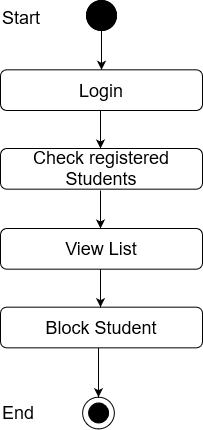

The diagram above was exported from draw.io. Its source (the exported page's mxGraphModel, read from the mxfile embedded in the PNG):
<mxGraphModel dx="1021" dy="518" grid="1" gridSize="10" guides="1" tooltips="1" connect="1" arrows="1" fold="1" page="1" pageScale="1" pageWidth="850" pageHeight="1100" math="0" shadow="0">
  <root>
    <mxCell id="0" />
    <mxCell id="1" parent="0" />
    <mxCell id="sV8FAGOGwMWc5fB0BNt6-1" value="" style="edgeStyle=orthogonalEdgeStyle;rounded=0;orthogonalLoop=1;jettySize=auto;html=1;entryX=0.5;entryY=0;entryDx=0;entryDy=0;" edge="1" parent="1" source="sV8FAGOGwMWc5fB0BNt6-2" target="sV8FAGOGwMWc5fB0BNt6-5">
      <mxGeometry relative="1" as="geometry">
        <mxPoint x="411" y="128" as="targetPoint" />
      </mxGeometry>
    </mxCell>
    <mxCell id="sV8FAGOGwMWc5fB0BNt6-2" value="" style="ellipse;whiteSpace=wrap;html=1;aspect=fixed;fillColor=#000000;" vertex="1" parent="1">
      <mxGeometry x="396" y="70" width="30" height="30" as="geometry" />
    </mxCell>
    <mxCell id="sV8FAGOGwMWc5fB0BNt6-3" value="Success" style="text;html=1;strokeColor=none;fillColor=none;align=center;verticalAlign=middle;whiteSpace=wrap;rounded=0;" vertex="1" parent="1">
      <mxGeometry x="431" y="170" as="geometry" />
    </mxCell>
    <mxCell id="sV8FAGOGwMWc5fB0BNt6-4" value="&lt;font style=&quot;font-size: 18px&quot;&gt;Check registered Students&lt;br&gt;&lt;/font&gt;" style="rounded=1;whiteSpace=wrap;html=1;fillColor=#FFFFFF;" vertex="1" parent="1">
      <mxGeometry x="310" y="218" width="202" height="40.67" as="geometry" />
    </mxCell>
    <mxCell id="sV8FAGOGwMWc5fB0BNt6-5" value="&lt;font style=&quot;font-size: 18px&quot;&gt;Login&lt;br&gt;&lt;/font&gt;" style="rounded=1;whiteSpace=wrap;html=1;fillColor=#FFFFFF;" vertex="1" parent="1">
      <mxGeometry x="310" y="139.33000000000004" width="202" height="40.67" as="geometry" />
    </mxCell>
    <mxCell id="sV8FAGOGwMWc5fB0BNt6-6" value="" style="endArrow=classic;html=1;exitX=0.5;exitY=1;exitDx=0;exitDy=0;entryX=0.5;entryY=0;entryDx=0;entryDy=0;" edge="1" parent="1">
      <mxGeometry width="50" height="50" relative="1" as="geometry">
        <mxPoint x="410" y="180" as="sourcePoint" />
        <mxPoint x="410" y="218" as="targetPoint" />
      </mxGeometry>
    </mxCell>
    <mxCell id="sV8FAGOGwMWc5fB0BNt6-10" value="" style="ellipse;whiteSpace=wrap;html=1;aspect=fixed;fillColor=#000000;" vertex="1" parent="1">
      <mxGeometry x="396" y="70" width="30" height="30" as="geometry" />
    </mxCell>
    <mxCell id="sV8FAGOGwMWc5fB0BNt6-11" value="&lt;font style=&quot;font-size: 18px&quot;&gt;Start&lt;/font&gt;" style="text;whiteSpace=wrap;html=1;" vertex="1" parent="1">
      <mxGeometry x="310" y="70" width="130" height="30" as="geometry" />
    </mxCell>
    <mxCell id="sV8FAGOGwMWc5fB0BNt6-40" value="&lt;font style=&quot;font-size: 18px&quot;&gt;View List&lt;br&gt;&lt;/font&gt;" style="rounded=1;whiteSpace=wrap;html=1;fillColor=#FFFFFF;" vertex="1" parent="1">
      <mxGeometry x="310" y="298" width="202" height="40.67" as="geometry" />
    </mxCell>
    <mxCell id="sV8FAGOGwMWc5fB0BNt6-41" value="" style="endArrow=classic;html=1;exitX=0.5;exitY=1;exitDx=0;exitDy=0;entryX=0.5;entryY=0;entryDx=0;entryDy=0;" edge="1" parent="1">
      <mxGeometry width="50" height="50" relative="1" as="geometry">
        <mxPoint x="410" y="260" as="sourcePoint" />
        <mxPoint x="410" y="298" as="targetPoint" />
      </mxGeometry>
    </mxCell>
    <mxCell id="sV8FAGOGwMWc5fB0BNt6-55" value="" style="ellipse;whiteSpace=wrap;html=1;aspect=fixed;fillColor=#FFFFFF;" vertex="1" parent="1">
      <mxGeometry x="392.11" y="466.6700000000001" width="31.78" height="31.78" as="geometry" />
    </mxCell>
    <mxCell id="sV8FAGOGwMWc5fB0BNt6-56" value="" style="ellipse;whiteSpace=wrap;html=1;aspect=fixed;fillColor=#000000;" vertex="1" parent="1">
      <mxGeometry x="398.11" y="472.45000000000005" width="20" height="20" as="geometry" />
    </mxCell>
    <mxCell id="sV8FAGOGwMWc5fB0BNt6-57" value="" style="endArrow=classic;html=1;entryX=0.5;entryY=0;entryDx=0;entryDy=0;exitX=0.5;exitY=1;exitDx=0;exitDy=0;" edge="1" parent="1">
      <mxGeometry width="50" height="50" relative="1" as="geometry">
        <mxPoint x="408" y="417.34000000000003" as="sourcePoint" />
        <mxPoint x="408.0000000000002" y="466.66999999999996" as="targetPoint" />
      </mxGeometry>
    </mxCell>
    <mxCell id="sV8FAGOGwMWc5fB0BNt6-58" value="&lt;font style=&quot;font-size: 18px&quot;&gt;End&lt;/font&gt;" style="text;whiteSpace=wrap;html=1;" vertex="1" parent="1">
      <mxGeometry x="310" y="465.45000000000005" width="130" height="30" as="geometry" />
    </mxCell>
    <mxCell id="sV8FAGOGwMWc5fB0BNt6-59" value="&lt;font style=&quot;font-size: 18px&quot;&gt;Block Student&lt;br&gt;&lt;/font&gt;" style="rounded=1;whiteSpace=wrap;html=1;fillColor=#FFFFFF;" vertex="1" parent="1">
      <mxGeometry x="310" y="376.67" width="202" height="40.67" as="geometry" />
    </mxCell>
    <mxCell id="sV8FAGOGwMWc5fB0BNt6-60" value="" style="endArrow=classic;html=1;exitX=0.5;exitY=1;exitDx=0;exitDy=0;entryX=0.5;entryY=0;entryDx=0;entryDy=0;" edge="1" parent="1">
      <mxGeometry width="50" height="50" relative="1" as="geometry">
        <mxPoint x="410" y="338.67" as="sourcePoint" />
        <mxPoint x="410" y="376.67" as="targetPoint" />
      </mxGeometry>
    </mxCell>
  </root>
</mxGraphModel>